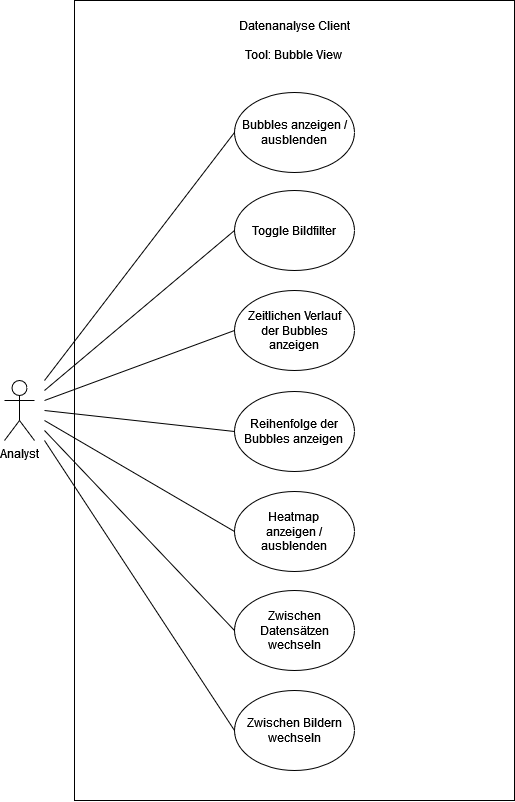

The diagram above was exported from draw.io. Its source (the exported page's mxGraphModel, read from the mxfile embedded in the PNG):
<mxGraphModel dx="1243" dy="874" grid="1" gridSize="10" guides="1" tooltips="1" connect="1" arrows="1" fold="1" page="1" pageScale="1" pageWidth="750" pageHeight="710" math="0" shadow="0">
  <root>
    <mxCell id="0" />
    <mxCell id="1" parent="0" />
    <mxCell id="NYxrN14wj20meChJnlXl-2" value="Analyst" style="shape=umlActor;verticalLabelPosition=bottom;verticalAlign=top;html=1;outlineConnect=0;" parent="1" vertex="1">
      <mxGeometry x="90" y="420" width="30" height="60" as="geometry" />
    </mxCell>
    <mxCell id="NYxrN14wj20meChJnlXl-5" value="" style="rounded=0;whiteSpace=wrap;html=1;" parent="1" vertex="1">
      <mxGeometry x="160" y="40" width="440" height="800" as="geometry" />
    </mxCell>
    <mxCell id="NYxrN14wj20meChJnlXl-6" value="&lt;div&gt;Datenanalyse Client&lt;/div&gt;&lt;div&gt;&lt;br&gt;&lt;/div&gt;&lt;div&gt;Tool: Bubble View&lt;br&gt;&lt;/div&gt;" style="text;html=1;strokeColor=none;fillColor=none;align=center;verticalAlign=middle;whiteSpace=wrap;rounded=0;" parent="1" vertex="1">
      <mxGeometry x="280" y="60" width="200" height="40" as="geometry" />
    </mxCell>
    <mxCell id="NYxrN14wj20meChJnlXl-7" value="&lt;div&gt;Bubbles anzeigen / ausblenden&lt;/div&gt;" style="ellipse;whiteSpace=wrap;html=1;" parent="1" vertex="1">
      <mxGeometry x="320" y="132" width="120" height="80" as="geometry" />
    </mxCell>
    <mxCell id="NYxrN14wj20meChJnlXl-8" value="Toggle Bildfilter" style="ellipse;whiteSpace=wrap;html=1;" parent="1" vertex="1">
      <mxGeometry x="320" y="230" width="120" height="80" as="geometry" />
    </mxCell>
    <mxCell id="NYxrN14wj20meChJnlXl-9" value="&lt;div&gt;Zeitlichen Verlauf&lt;/div&gt;&lt;div&gt;der Bubbles anzeigen&lt;br&gt;&lt;/div&gt;" style="ellipse;whiteSpace=wrap;html=1;" parent="1" vertex="1">
      <mxGeometry x="320" y="330" width="120" height="80" as="geometry" />
    </mxCell>
    <mxCell id="NYxrN14wj20meChJnlXl-10" value="&lt;div&gt;Heatmap&lt;br&gt;&lt;/div&gt;&lt;div&gt;anzeigen / ausblenden&lt;br&gt;&lt;/div&gt;" style="ellipse;whiteSpace=wrap;html=1;" parent="1" vertex="1">
      <mxGeometry x="320" y="531" width="120" height="80" as="geometry" />
    </mxCell>
    <mxCell id="NYxrN14wj20meChJnlXl-11" value="" style="endArrow=none;html=1;rounded=0;entryX=0;entryY=0.5;entryDx=0;entryDy=0;" parent="1" target="NYxrN14wj20meChJnlXl-7" edge="1">
      <mxGeometry width="50" height="50" relative="1" as="geometry">
        <mxPoint x="130" y="420" as="sourcePoint" />
        <mxPoint x="-140" y="450" as="targetPoint" />
      </mxGeometry>
    </mxCell>
    <mxCell id="NYxrN14wj20meChJnlXl-12" value="" style="endArrow=none;html=1;rounded=0;entryX=0;entryY=0.5;entryDx=0;entryDy=0;" parent="1" target="NYxrN14wj20meChJnlXl-8" edge="1">
      <mxGeometry width="50" height="50" relative="1" as="geometry">
        <mxPoint x="130" y="430" as="sourcePoint" />
        <mxPoint x="40" y="430" as="targetPoint" />
      </mxGeometry>
    </mxCell>
    <mxCell id="NYxrN14wj20meChJnlXl-13" value="" style="endArrow=none;html=1;rounded=0;entryX=0;entryY=0.5;entryDx=0;entryDy=0;" parent="1" target="NYxrN14wj20meChJnlXl-9" edge="1">
      <mxGeometry width="50" height="50" relative="1" as="geometry">
        <mxPoint x="130" y="440" as="sourcePoint" />
        <mxPoint x="100" y="600" as="targetPoint" />
      </mxGeometry>
    </mxCell>
    <mxCell id="NYxrN14wj20meChJnlXl-14" value="" style="endArrow=none;html=1;rounded=0;entryX=0;entryY=0.5;entryDx=0;entryDy=0;" parent="1" target="NYxrN14wj20meChJnlXl-10" edge="1">
      <mxGeometry width="50" height="50" relative="1" as="geometry">
        <mxPoint x="130" y="460" as="sourcePoint" />
        <mxPoint x="300" y="320" as="targetPoint" />
      </mxGeometry>
    </mxCell>
    <mxCell id="Oe4PAFL--4ae8n8pyUw6-1" value="&lt;div&gt;Reihenfolge der &lt;br&gt;&lt;/div&gt;&lt;div&gt;Bubbles anzeigen&lt;br&gt;&lt;/div&gt;" style="ellipse;whiteSpace=wrap;html=1;" parent="1" vertex="1">
      <mxGeometry x="320" y="431" width="120" height="80" as="geometry" />
    </mxCell>
    <mxCell id="Oe4PAFL--4ae8n8pyUw6-2" value="" style="endArrow=none;html=1;rounded=0;entryX=0;entryY=0.5;entryDx=0;entryDy=0;" parent="1" target="Oe4PAFL--4ae8n8pyUw6-1" edge="1">
      <mxGeometry width="50" height="50" relative="1" as="geometry">
        <mxPoint x="130" y="450" as="sourcePoint" />
        <mxPoint x="-10" y="540" as="targetPoint" />
      </mxGeometry>
    </mxCell>
    <mxCell id="rscWSSCjd6831Siv2j58-1" value="Zwischen Datensätzen wechseln" style="ellipse;whiteSpace=wrap;html=1;" parent="1" vertex="1">
      <mxGeometry x="320" y="630" width="120" height="80" as="geometry" />
    </mxCell>
    <mxCell id="rscWSSCjd6831Siv2j58-2" value="Zwischen Bildern wechseln" style="ellipse;whiteSpace=wrap;html=1;" parent="1" vertex="1">
      <mxGeometry x="320" y="730" width="120" height="80" as="geometry" />
    </mxCell>
    <mxCell id="aND4pQhfHaIbfaLeZyCP-1" value="" style="endArrow=none;html=1;rounded=0;entryX=0;entryY=0.5;entryDx=0;entryDy=0;" parent="1" target="rscWSSCjd6831Siv2j58-1" edge="1">
      <mxGeometry width="50" height="50" relative="1" as="geometry">
        <mxPoint x="130" y="470" as="sourcePoint" />
        <mxPoint x="60" y="631" as="targetPoint" />
      </mxGeometry>
    </mxCell>
    <mxCell id="aND4pQhfHaIbfaLeZyCP-2" value="" style="endArrow=none;html=1;rounded=0;entryX=0;entryY=0.5;entryDx=0;entryDy=0;" parent="1" target="rscWSSCjd6831Siv2j58-2" edge="1">
      <mxGeometry width="50" height="50" relative="1" as="geometry">
        <mxPoint x="130" y="480" as="sourcePoint" />
        <mxPoint x="40" y="822" as="targetPoint" />
      </mxGeometry>
    </mxCell>
  </root>
</mxGraphModel>